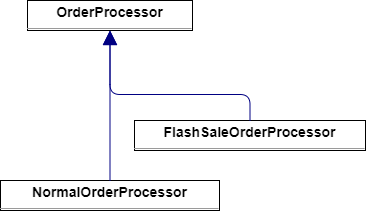

The diagram above was exported from draw.io. Its source (the exported page's mxGraphModel, read from the mxfile embedded in the PNG):
<mxGraphModel dx="1525" dy="1220" grid="1" gridSize="10" guides="1" tooltips="1" connect="1" arrows="1" fold="1" page="0" pageScale="1" pageWidth="827" pageHeight="1169" background="none" math="0" shadow="0">
  <root>
    <mxCell id="0" />
    <mxCell id="1" parent="0" />
    <mxCell id="node2" value="&lt;p style=&quot;margin:0px;margin-top:4px;text-align:center;&quot;&gt;&lt;b&gt;FlashSaleOrderProcessor&lt;/b&gt;&lt;/p&gt;&lt;hr size=&quot;1&quot;/&gt;" style="verticalAlign=top;align=left;overflow=fill;fontSize=14;fontFamily=Helvetica;html=1;rounded=0;shadow=0;comic=0;labelBackgroundColor=none;strokeWidth=1;" parent="1" vertex="1">
      <mxGeometry x="19" y="106" width="231" height="30" as="geometry" />
    </mxCell>
    <mxCell id="node0" value="&lt;p style=&quot;margin:0px;margin-top:4px;text-align:center;&quot;&gt;&lt;b&gt;NormalOrderProcessor&lt;/b&gt;&lt;/p&gt;&lt;hr size=&quot;1&quot;/&gt;" style="verticalAlign=top;align=left;overflow=fill;fontSize=14;fontFamily=Helvetica;html=1;rounded=0;shadow=0;comic=0;labelBackgroundColor=none;strokeWidth=1;" parent="1" vertex="1">
      <mxGeometry x="-115" y="166" width="219" height="30" as="geometry" />
    </mxCell>
    <mxCell id="node1" value="&lt;p style=&quot;margin:0px;margin-top:4px;text-align:center;&quot;&gt;&lt;b&gt;OrderProcessor&lt;/b&gt;&lt;/p&gt;&lt;hr size=&quot;1&quot;/&gt;" style="verticalAlign=top;align=left;overflow=fill;fontSize=14;fontFamily=Helvetica;html=1;rounded=0;shadow=0;comic=0;labelBackgroundColor=none;strokeWidth=1;" parent="1" vertex="1">
      <mxGeometry x="-88" y="-14" width="165" height="30" as="geometry" />
    </mxCell>
    <mxCell id="edge0" value="" style="html=1;rounded=1;edgeStyle=orthogonalEdgeStyle;dashed=0;startArrow=none;endArrow=block;endSize=12;strokeColor=#000082;exitX=0.500;exitY=0.001;exitDx=0;exitDy=0;entryX=0.500;entryY=1.001;entryDx=0;entryDy=0;" parent="1" source="node2" target="node1" edge="1">
      <mxGeometry width="50" height="50" relative="1" as="geometry">
        <Array as="points">
          <mxPoint x="134" y="80" />
          <mxPoint x="-6" y="80" />
        </Array>
      </mxGeometry>
    </mxCell>
    <mxCell id="edge1" value="" style="html=1;rounded=1;edgeStyle=orthogonalEdgeStyle;dashed=0;startArrow=none;endArrow=block;endSize=12;strokeColor=#000082;exitX=0.500;exitY=0.001;exitDx=0;exitDy=0;entryX=0.500;entryY=1.001;entryDx=0;entryDy=0;" parent="1" source="node0" target="node1" edge="1">
      <mxGeometry width="50" height="50" relative="1" as="geometry">
        <Array as="points" />
      </mxGeometry>
    </mxCell>
  </root>
</mxGraphModel>